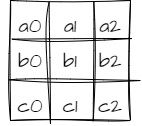

The diagram above was exported from draw.io. Its source (the exported page's mxGraphModel, read from the mxfile embedded in the PNG):
<mxGraphModel dx="736" dy="599" grid="1" gridSize="10" guides="1" tooltips="1" connect="1" arrows="1" fold="1" page="1" pageScale="1" pageWidth="2336" pageHeight="1654" math="0" shadow="0">
  <root>
    <mxCell id="0" />
    <mxCell id="1" parent="0" />
    <mxCell id="2" value="" style="rounded=0;whiteSpace=wrap;html=1;sketch=1;curveFitting=1;jiggle=2;" vertex="1" parent="1">
      <mxGeometry x="320" y="200" width="120" height="120" as="geometry" />
    </mxCell>
    <mxCell id="3" value="" style="endArrow=none;html=1;exitX=0.011;exitY=0.322;exitDx=0;exitDy=0;exitPerimeter=0;entryX=1.011;entryY=0.317;entryDx=0;entryDy=0;entryPerimeter=0;sketch=1;curveFitting=1;jiggle=2;" edge="1" parent="1" source="2" target="2">
      <mxGeometry width="50" height="50" relative="1" as="geometry">
        <mxPoint x="350" y="330" as="sourcePoint" />
        <mxPoint x="400" y="280" as="targetPoint" />
      </mxGeometry>
    </mxCell>
    <mxCell id="4" value="" style="endArrow=none;html=1;exitX=-0.011;exitY=0.661;exitDx=0;exitDy=0;exitPerimeter=0;sketch=1;curveFitting=1;jiggle=2;" edge="1" parent="1" source="2">
      <mxGeometry width="50" height="50" relative="1" as="geometry">
        <mxPoint x="350" y="330" as="sourcePoint" />
        <mxPoint x="450" y="280" as="targetPoint" />
      </mxGeometry>
    </mxCell>
    <mxCell id="5" value="" style="endArrow=none;html=1;exitX=0.322;exitY=0.011;exitDx=0;exitDy=0;exitPerimeter=0;entryX=0.333;entryY=1.028;entryDx=0;entryDy=0;entryPerimeter=0;sketch=1;curveFitting=1;jiggle=2;" edge="1" parent="1" source="2" target="2">
      <mxGeometry width="50" height="50" relative="1" as="geometry">
        <mxPoint x="350" y="330" as="sourcePoint" />
        <mxPoint x="400" y="280" as="targetPoint" />
      </mxGeometry>
    </mxCell>
    <mxCell id="6" value="" style="endArrow=none;html=1;exitX=0.694;exitY=0.006;exitDx=0;exitDy=0;exitPerimeter=0;entryX=0.689;entryY=1.006;entryDx=0;entryDy=0;entryPerimeter=0;sketch=1;curveFitting=1;jiggle=2;" edge="1" parent="1" source="2" target="2">
      <mxGeometry width="50" height="50" relative="1" as="geometry">
        <mxPoint x="350" y="330" as="sourcePoint" />
        <mxPoint x="400" y="280" as="targetPoint" />
      </mxGeometry>
    </mxCell>
    <mxCell id="7" value="a0" style="text;html=1;strokeColor=none;fillColor=none;align=center;verticalAlign=middle;whiteSpace=wrap;rounded=0;sketch=1;hachureGap=4;jiggle=2;curveFitting=1;fontFamily=Architects Daughter;fontSource=https%3A%2F%2Ffonts.googleapis.com%2Fcss%3Ffamily%3DArchitects%2BDaughter;fontSize=20;" vertex="1" parent="1">
      <mxGeometry x="310" y="210" width="60" height="30" as="geometry" />
    </mxCell>
    <mxCell id="8" value="a1" style="text;html=1;strokeColor=none;fillColor=none;align=center;verticalAlign=middle;whiteSpace=wrap;rounded=0;sketch=1;hachureGap=4;jiggle=2;curveFitting=1;fontFamily=Architects Daughter;fontSource=https%3A%2F%2Ffonts.googleapis.com%2Fcss%3Ffamily%3DArchitects%2BDaughter;fontSize=20;" vertex="1" parent="1">
      <mxGeometry x="350" y="210" width="60" height="30" as="geometry" />
    </mxCell>
    <mxCell id="9" value="a2" style="text;html=1;strokeColor=none;fillColor=none;align=center;verticalAlign=middle;whiteSpace=wrap;rounded=0;sketch=1;hachureGap=4;jiggle=2;curveFitting=1;fontFamily=Architects Daughter;fontSource=https%3A%2F%2Ffonts.googleapis.com%2Fcss%3Ffamily%3DArchitects%2BDaughter;fontSize=20;" vertex="1" parent="1">
      <mxGeometry x="390" y="210" width="60" height="30" as="geometry" />
    </mxCell>
    <mxCell id="10" value="b0" style="text;html=1;strokeColor=none;fillColor=none;align=center;verticalAlign=middle;whiteSpace=wrap;rounded=0;sketch=1;hachureGap=4;jiggle=2;curveFitting=1;fontFamily=Architects Daughter;fontSource=https%3A%2F%2Ffonts.googleapis.com%2Fcss%3Ffamily%3DArchitects%2BDaughter;fontSize=20;" vertex="1" parent="1">
      <mxGeometry x="310" y="245" width="60" height="30" as="geometry" />
    </mxCell>
    <mxCell id="11" value="b1" style="text;html=1;strokeColor=none;fillColor=none;align=center;verticalAlign=middle;whiteSpace=wrap;rounded=0;sketch=1;hachureGap=4;jiggle=2;curveFitting=1;fontFamily=Architects Daughter;fontSource=https%3A%2F%2Ffonts.googleapis.com%2Fcss%3Ffamily%3DArchitects%2BDaughter;fontSize=20;" vertex="1" parent="1">
      <mxGeometry x="350" y="245" width="60" height="30" as="geometry" />
    </mxCell>
    <mxCell id="12" value="b2" style="text;html=1;strokeColor=none;fillColor=none;align=center;verticalAlign=middle;whiteSpace=wrap;rounded=0;sketch=1;hachureGap=4;jiggle=2;curveFitting=1;fontFamily=Architects Daughter;fontSource=https%3A%2F%2Ffonts.googleapis.com%2Fcss%3Ffamily%3DArchitects%2BDaughter;fontSize=20;" vertex="1" parent="1">
      <mxGeometry x="390" y="245" width="60" height="30" as="geometry" />
    </mxCell>
    <mxCell id="13" value="c0" style="text;html=1;strokeColor=none;fillColor=none;align=center;verticalAlign=middle;whiteSpace=wrap;rounded=0;sketch=1;hachureGap=4;jiggle=2;curveFitting=1;fontFamily=Architects Daughter;fontSource=https%3A%2F%2Ffonts.googleapis.com%2Fcss%3Ffamily%3DArchitects%2BDaughter;fontSize=20;" vertex="1" parent="1">
      <mxGeometry x="310" y="290" width="60" height="30" as="geometry" />
    </mxCell>
    <mxCell id="14" value="c1" style="text;html=1;strokeColor=none;fillColor=none;align=center;verticalAlign=middle;whiteSpace=wrap;rounded=0;sketch=1;hachureGap=4;jiggle=2;curveFitting=1;fontFamily=Architects Daughter;fontSource=https%3A%2F%2Ffonts.googleapis.com%2Fcss%3Ffamily%3DArchitects%2BDaughter;fontSize=20;" vertex="1" parent="1">
      <mxGeometry x="350" y="290" width="60" height="30" as="geometry" />
    </mxCell>
    <mxCell id="15" value="c2" style="text;html=1;strokeColor=none;fillColor=none;align=center;verticalAlign=middle;whiteSpace=wrap;rounded=0;sketch=1;hachureGap=4;jiggle=2;curveFitting=1;fontFamily=Architects Daughter;fontSource=https%3A%2F%2Ffonts.googleapis.com%2Fcss%3Ffamily%3DArchitects%2BDaughter;fontSize=20;" vertex="1" parent="1">
      <mxGeometry x="390" y="290" width="60" height="30" as="geometry" />
    </mxCell>
  </root>
</mxGraphModel>